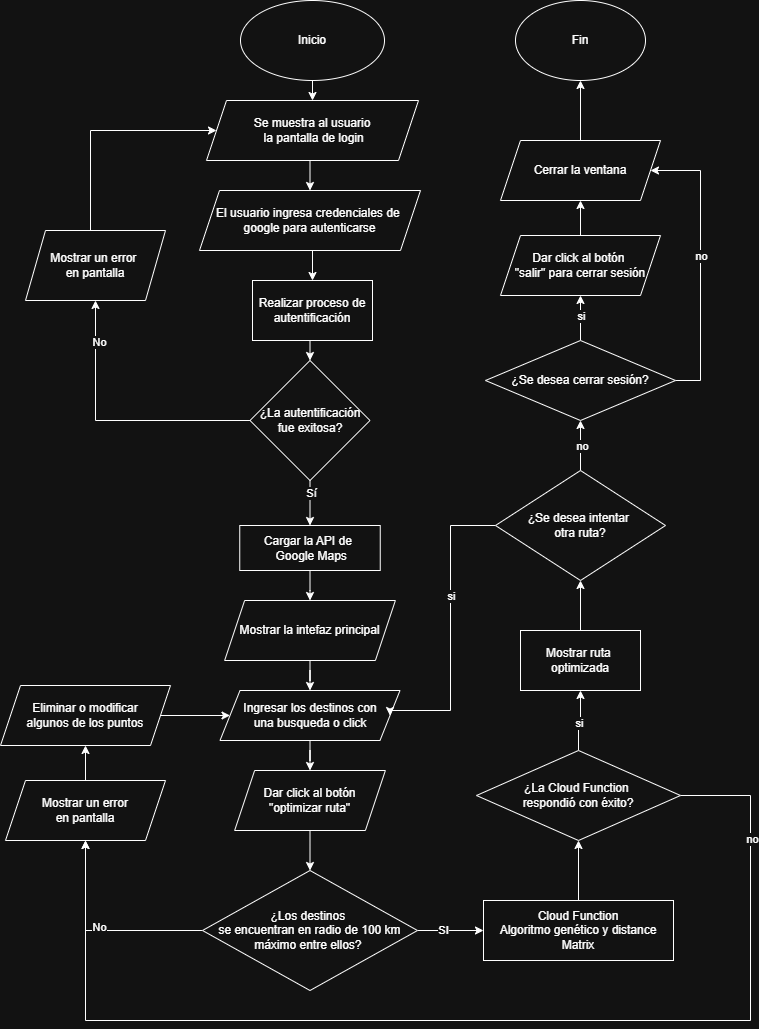

The diagram above was exported from draw.io. Its source (the exported page's mxGraphModel, read from the mxfile embedded in the PNG):
<mxGraphModel dx="1717" dy="878" grid="1" gridSize="10" guides="1" tooltips="1" connect="1" arrows="1" fold="1" page="1" pageScale="1" pageWidth="827" pageHeight="1169" math="0" shadow="0">
  <root>
    <mxCell id="0" />
    <mxCell id="1" parent="0" />
    <mxCell id="vVAfZyjGvPeOT2iSJI6Y-16" edge="1" parent="1" source="vVAfZyjGvPeOT2iSJI6Y-1" style="edgeStyle=orthogonalEdgeStyle;rounded=0;orthogonalLoop=1;jettySize=auto;html=1;exitX=0.5;exitY=1;exitDx=0;exitDy=0;entryX=0.5;entryY=0;entryDx=0;entryDy=0;" target="vVAfZyjGvPeOT2iSJI6Y-2">
      <mxGeometry relative="1" as="geometry" />
    </mxCell>
    <mxCell id="vVAfZyjGvPeOT2iSJI6Y-1" parent="1" style="ellipse;whiteSpace=wrap;html=1;" value="Inicio" vertex="1">
      <mxGeometry height="80" width="144" x="270" y="60" as="geometry" />
    </mxCell>
    <mxCell id="vVAfZyjGvPeOT2iSJI6Y-17" edge="1" parent="1" source="vVAfZyjGvPeOT2iSJI6Y-2" style="edgeStyle=orthogonalEdgeStyle;rounded=0;orthogonalLoop=1;jettySize=auto;html=1;exitX=0.5;exitY=1;exitDx=0;exitDy=0;entryX=0.5;entryY=0;entryDx=0;entryDy=0;" target="vVAfZyjGvPeOT2iSJI6Y-3">
      <mxGeometry relative="1" as="geometry" />
    </mxCell>
    <mxCell id="vVAfZyjGvPeOT2iSJI6Y-2" parent="1" style="shape=parallelogram;perimeter=parallelogramPerimeter;whiteSpace=wrap;html=1;fixedSize=1;" value="Se muestra al usuario&lt;div&gt;&amp;nbsp;la pantalla de login&lt;/div&gt;" vertex="1">
      <mxGeometry height="60" width="212" x="236" y="160" as="geometry" />
    </mxCell>
    <mxCell id="vVAfZyjGvPeOT2iSJI6Y-18" edge="1" parent="1" source="vVAfZyjGvPeOT2iSJI6Y-3" style="edgeStyle=orthogonalEdgeStyle;rounded=0;orthogonalLoop=1;jettySize=auto;html=1;exitX=0.5;exitY=1;exitDx=0;exitDy=0;entryX=0.5;entryY=0;entryDx=0;entryDy=0;" target="vVAfZyjGvPeOT2iSJI6Y-4">
      <mxGeometry relative="1" as="geometry" />
    </mxCell>
    <mxCell id="vVAfZyjGvPeOT2iSJI6Y-3" parent="1" style="shape=parallelogram;perimeter=parallelogramPerimeter;whiteSpace=wrap;html=1;fixedSize=1;" value="El usuario ingresa credenciales de&amp;nbsp;&lt;div&gt;google para autenticarse&lt;/div&gt;" vertex="1">
      <mxGeometry height="60" width="221" x="229" y="250" as="geometry" />
    </mxCell>
    <mxCell id="vVAfZyjGvPeOT2iSJI6Y-19" edge="1" parent="1" source="vVAfZyjGvPeOT2iSJI6Y-4" style="edgeStyle=orthogonalEdgeStyle;rounded=0;orthogonalLoop=1;jettySize=auto;html=1;exitX=0.5;exitY=1;exitDx=0;exitDy=0;entryX=0.5;entryY=0;entryDx=0;entryDy=0;" target="vVAfZyjGvPeOT2iSJI6Y-5">
      <mxGeometry relative="1" as="geometry" />
    </mxCell>
    <mxCell id="vVAfZyjGvPeOT2iSJI6Y-4" parent="1" style="rounded=0;whiteSpace=wrap;html=1;" value="Realizar proceso de autentificación" vertex="1">
      <mxGeometry height="60" width="120" x="282" y="340" as="geometry" />
    </mxCell>
    <mxCell id="vVAfZyjGvPeOT2iSJI6Y-12" edge="1" parent="1" source="vVAfZyjGvPeOT2iSJI6Y-5" style="edgeStyle=orthogonalEdgeStyle;rounded=0;orthogonalLoop=1;jettySize=auto;html=1;entryX=0.5;entryY=1;entryDx=0;entryDy=0;" target="vVAfZyjGvPeOT2iSJI6Y-13">
      <mxGeometry relative="1" as="geometry">
        <mxPoint x="120" y="380" as="targetPoint" />
      </mxGeometry>
    </mxCell>
    <mxCell id="vVAfZyjGvPeOT2iSJI6Y-14" connectable="0" parent="vVAfZyjGvPeOT2iSJI6Y-12" style="edgeLabel;html=1;align=center;verticalAlign=middle;resizable=0;points=[];" value="No" vertex="1">
      <mxGeometry relative="1" x="0.7035" y="-3" as="geometry">
        <mxPoint as="offset" />
      </mxGeometry>
    </mxCell>
    <mxCell id="vVAfZyjGvPeOT2iSJI6Y-20" edge="1" parent="1" source="vVAfZyjGvPeOT2iSJI6Y-5" style="edgeStyle=orthogonalEdgeStyle;rounded=0;orthogonalLoop=1;jettySize=auto;html=1;exitX=0.5;exitY=1;exitDx=0;exitDy=0;entryX=0.5;entryY=0;entryDx=0;entryDy=0;" target="vVAfZyjGvPeOT2iSJI6Y-6">
      <mxGeometry relative="1" as="geometry" />
    </mxCell>
    <mxCell id="vVAfZyjGvPeOT2iSJI6Y-21" connectable="0" parent="vVAfZyjGvPeOT2iSJI6Y-20" style="edgeLabel;html=1;align=center;verticalAlign=middle;resizable=0;points=[];" value="Sí" vertex="1">
      <mxGeometry relative="1" x="-0.4469" y="1" as="geometry">
        <mxPoint as="offset" />
      </mxGeometry>
    </mxCell>
    <mxCell id="vVAfZyjGvPeOT2iSJI6Y-5" parent="1" style="rhombus;whiteSpace=wrap;html=1;" value="¿La autentificación fue exitosa?" vertex="1">
      <mxGeometry height="120" width="120" x="279.5" y="420" as="geometry" />
    </mxCell>
    <mxCell id="vVAfZyjGvPeOT2iSJI6Y-25" edge="1" parent="1" source="vVAfZyjGvPeOT2iSJI6Y-6" style="edgeStyle=orthogonalEdgeStyle;rounded=0;orthogonalLoop=1;jettySize=auto;html=1;entryX=0.5;entryY=0;entryDx=0;entryDy=0;" target="vVAfZyjGvPeOT2iSJI6Y-7">
      <mxGeometry relative="1" as="geometry" />
    </mxCell>
    <mxCell id="vVAfZyjGvPeOT2iSJI6Y-6" parent="1" style="rounded=0;whiteSpace=wrap;html=1;" value="Cargar la API de&amp;nbsp;&lt;div&gt;&amp;nbsp;Google Maps&lt;/div&gt;" vertex="1">
      <mxGeometry height="45" width="140.5" x="269.25" y="585" as="geometry" />
    </mxCell>
    <mxCell id="vVAfZyjGvPeOT2iSJI6Y-26" edge="1" parent="1" source="vVAfZyjGvPeOT2iSJI6Y-7" style="edgeStyle=orthogonalEdgeStyle;rounded=0;orthogonalLoop=1;jettySize=auto;html=1;" target="vVAfZyjGvPeOT2iSJI6Y-8">
      <mxGeometry relative="1" as="geometry" />
    </mxCell>
    <mxCell id="vVAfZyjGvPeOT2iSJI6Y-7" parent="1" style="shape=parallelogram;perimeter=parallelogramPerimeter;whiteSpace=wrap;html=1;fixedSize=1;" value="Mostrar la intefaz principal" vertex="1">
      <mxGeometry height="60" width="170.75" x="254.13" y="660" as="geometry" />
    </mxCell>
    <mxCell id="vVAfZyjGvPeOT2iSJI6Y-27" edge="1" parent="1" source="vVAfZyjGvPeOT2iSJI6Y-8" style="edgeStyle=orthogonalEdgeStyle;rounded=0;orthogonalLoop=1;jettySize=auto;html=1;entryX=0.5;entryY=0;entryDx=0;entryDy=0;" target="vVAfZyjGvPeOT2iSJI6Y-22">
      <mxGeometry relative="1" as="geometry" />
    </mxCell>
    <mxCell id="vVAfZyjGvPeOT2iSJI6Y-8" parent="1" style="shape=parallelogram;perimeter=parallelogramPerimeter;whiteSpace=wrap;html=1;fixedSize=1;" value="Ingresar los destinos con&lt;div&gt;una busqueda o click&lt;/div&gt;" vertex="1">
      <mxGeometry height="50" width="180" x="249.5" y="750" as="geometry" />
    </mxCell>
    <mxCell id="vVAfZyjGvPeOT2iSJI6Y-44" edge="1" parent="1" source="vVAfZyjGvPeOT2iSJI6Y-10" style="edgeStyle=orthogonalEdgeStyle;rounded=0;orthogonalLoop=1;jettySize=auto;html=1;exitX=0.5;exitY=0;exitDx=0;exitDy=0;entryX=0.5;entryY=1;entryDx=0;entryDy=0;" target="vVAfZyjGvPeOT2iSJI6Y-43">
      <mxGeometry relative="1" as="geometry" />
    </mxCell>
    <mxCell id="vVAfZyjGvPeOT2iSJI6Y-10" parent="1" style="rounded=0;whiteSpace=wrap;html=1;" value="Cloud Function&lt;div&gt;Algoritmo genético y distance Matrix&lt;/div&gt;" vertex="1">
      <mxGeometry height="60" width="190" x="513" y="960" as="geometry" />
    </mxCell>
    <mxCell id="vVAfZyjGvPeOT2iSJI6Y-51" edge="1" parent="1" source="vVAfZyjGvPeOT2iSJI6Y-11" style="edgeStyle=orthogonalEdgeStyle;rounded=0;orthogonalLoop=1;jettySize=auto;html=1;exitX=0.5;exitY=0;exitDx=0;exitDy=0;entryX=0.5;entryY=1;entryDx=0;entryDy=0;" target="vVAfZyjGvPeOT2iSJI6Y-50">
      <mxGeometry relative="1" as="geometry" />
    </mxCell>
    <mxCell id="vVAfZyjGvPeOT2iSJI6Y-11" parent="1" style="rounded=0;whiteSpace=wrap;html=1;" value="Mostrar ruta&amp;nbsp;&lt;div&gt;optimizada&lt;/div&gt;" vertex="1">
      <mxGeometry height="60" width="120" x="550" y="690" as="geometry" />
    </mxCell>
    <mxCell id="vVAfZyjGvPeOT2iSJI6Y-15" edge="1" parent="1" source="vVAfZyjGvPeOT2iSJI6Y-13" style="edgeStyle=orthogonalEdgeStyle;rounded=0;orthogonalLoop=1;jettySize=auto;html=1;entryX=0;entryY=0.5;entryDx=0;entryDy=0;" target="vVAfZyjGvPeOT2iSJI6Y-2">
      <mxGeometry relative="1" as="geometry">
        <Array as="points">
          <mxPoint x="120" y="190" />
        </Array>
      </mxGeometry>
    </mxCell>
    <mxCell id="vVAfZyjGvPeOT2iSJI6Y-13" parent="1" style="shape=parallelogram;perimeter=parallelogramPerimeter;whiteSpace=wrap;html=1;fixedSize=1;" value="Mostrar un error&amp;nbsp;&lt;div&gt;en pantalla&lt;/div&gt;" vertex="1">
      <mxGeometry height="70" width="140" x="55" y="290" as="geometry" />
    </mxCell>
    <mxCell id="vVAfZyjGvPeOT2iSJI6Y-28" edge="1" parent="1" source="vVAfZyjGvPeOT2iSJI6Y-22" style="edgeStyle=orthogonalEdgeStyle;rounded=0;orthogonalLoop=1;jettySize=auto;html=1;entryX=0.5;entryY=0;entryDx=0;entryDy=0;" target="vVAfZyjGvPeOT2iSJI6Y-23">
      <mxGeometry relative="1" as="geometry" />
    </mxCell>
    <mxCell id="vVAfZyjGvPeOT2iSJI6Y-22" parent="1" style="shape=parallelogram;perimeter=parallelogramPerimeter;whiteSpace=wrap;html=1;fixedSize=1;" value="Dar click al botón&lt;div&gt;&quot;optimizar ruta&quot;&lt;/div&gt;" vertex="1">
      <mxGeometry height="60" width="150.75" x="264.13" y="830" as="geometry" />
    </mxCell>
    <mxCell id="vVAfZyjGvPeOT2iSJI6Y-33" edge="1" parent="1" source="vVAfZyjGvPeOT2iSJI6Y-23" style="edgeStyle=orthogonalEdgeStyle;rounded=0;orthogonalLoop=1;jettySize=auto;html=1;exitX=0;exitY=0.5;exitDx=0;exitDy=0;entryX=0.5;entryY=1;entryDx=0;entryDy=0;" target="vVAfZyjGvPeOT2iSJI6Y-29">
      <mxGeometry relative="1" as="geometry" />
    </mxCell>
    <mxCell id="vVAfZyjGvPeOT2iSJI6Y-34" connectable="0" parent="vVAfZyjGvPeOT2iSJI6Y-33" style="edgeLabel;html=1;align=center;verticalAlign=middle;resizable=0;points=[];" value="No" vertex="1">
      <mxGeometry relative="1" x="0.0005" y="-4" as="geometry">
        <mxPoint as="offset" />
      </mxGeometry>
    </mxCell>
    <mxCell id="vVAfZyjGvPeOT2iSJI6Y-36" edge="1" parent="1" source="vVAfZyjGvPeOT2iSJI6Y-23" style="edgeStyle=orthogonalEdgeStyle;rounded=0;orthogonalLoop=1;jettySize=auto;html=1;exitX=1;exitY=0.5;exitDx=0;exitDy=0;entryX=0;entryY=0.5;entryDx=0;entryDy=0;" target="vVAfZyjGvPeOT2iSJI6Y-10">
      <mxGeometry relative="1" as="geometry">
        <mxPoint x="510" y="990" as="targetPoint" />
      </mxGeometry>
    </mxCell>
    <mxCell id="vVAfZyjGvPeOT2iSJI6Y-38" connectable="0" parent="vVAfZyjGvPeOT2iSJI6Y-36" style="edgeLabel;html=1;align=center;verticalAlign=middle;resizable=0;points=[];" value="SI" vertex="1">
      <mxGeometry relative="1" x="-0.2464" y="1" as="geometry">
        <mxPoint as="offset" />
      </mxGeometry>
    </mxCell>
    <mxCell id="vVAfZyjGvPeOT2iSJI6Y-23" parent="1" style="rhombus;whiteSpace=wrap;html=1;" value="¿Los destinos&amp;nbsp;&lt;div&gt;se encuentran en radio de 100 km máximo entre ellos?&amp;nbsp;&lt;/div&gt;" vertex="1">
      <mxGeometry height="120" width="215" x="232" y="930" as="geometry" />
    </mxCell>
    <mxCell id="vVAfZyjGvPeOT2iSJI6Y-32" edge="1" parent="1" source="vVAfZyjGvPeOT2iSJI6Y-29" style="edgeStyle=orthogonalEdgeStyle;rounded=0;orthogonalLoop=1;jettySize=auto;html=1;exitX=0.5;exitY=0;exitDx=0;exitDy=0;" target="vVAfZyjGvPeOT2iSJI6Y-30">
      <mxGeometry relative="1" as="geometry" />
    </mxCell>
    <mxCell id="vVAfZyjGvPeOT2iSJI6Y-29" parent="1" style="shape=parallelogram;perimeter=parallelogramPerimeter;whiteSpace=wrap;html=1;fixedSize=1;" value="Mostrar un error&lt;div&gt;en pantalla&lt;/div&gt;" vertex="1">
      <mxGeometry height="60" width="160" x="35" y="840" as="geometry" />
    </mxCell>
    <mxCell id="vVAfZyjGvPeOT2iSJI6Y-31" edge="1" parent="1" source="vVAfZyjGvPeOT2iSJI6Y-30" style="edgeStyle=orthogonalEdgeStyle;rounded=0;orthogonalLoop=1;jettySize=auto;html=1;exitX=1;exitY=0.5;exitDx=0;exitDy=0;entryX=0;entryY=0.5;entryDx=0;entryDy=0;" target="vVAfZyjGvPeOT2iSJI6Y-8">
      <mxGeometry relative="1" as="geometry" />
    </mxCell>
    <mxCell id="vVAfZyjGvPeOT2iSJI6Y-30" parent="1" style="shape=parallelogram;perimeter=parallelogramPerimeter;whiteSpace=wrap;html=1;fixedSize=1;" value="Eliminar o modificar&lt;div&gt;algunos de los puntos&lt;/div&gt;" vertex="1">
      <mxGeometry height="60" width="170" x="30" y="745" as="geometry" />
    </mxCell>
    <mxCell id="vVAfZyjGvPeOT2iSJI6Y-47" edge="1" parent="1" source="vVAfZyjGvPeOT2iSJI6Y-43" style="edgeStyle=orthogonalEdgeStyle;rounded=0;orthogonalLoop=1;jettySize=auto;html=1;entryX=0.5;entryY=1;entryDx=0;entryDy=0;exitX=1;exitY=0.5;exitDx=0;exitDy=0;" target="vVAfZyjGvPeOT2iSJI6Y-29">
      <mxGeometry relative="1" as="geometry">
        <Array as="points">
          <mxPoint x="780" y="855" />
          <mxPoint x="780" y="1080" />
          <mxPoint x="115" y="1080" />
        </Array>
        <mxPoint x="110" y="910" as="targetPoint" />
      </mxGeometry>
    </mxCell>
    <mxCell id="vVAfZyjGvPeOT2iSJI6Y-48" connectable="0" parent="vVAfZyjGvPeOT2iSJI6Y-47" style="edgeLabel;html=1;align=center;verticalAlign=middle;resizable=0;points=[];" value="no" vertex="1">
      <mxGeometry relative="1" x="-0.8007" y="1" as="geometry">
        <mxPoint as="offset" />
      </mxGeometry>
    </mxCell>
    <mxCell id="vVAfZyjGvPeOT2iSJI6Y-49" edge="1" parent="1" source="vVAfZyjGvPeOT2iSJI6Y-43" style="edgeStyle=orthogonalEdgeStyle;rounded=0;orthogonalLoop=1;jettySize=auto;html=1;entryX=0.5;entryY=1;entryDx=0;entryDy=0;" target="vVAfZyjGvPeOT2iSJI6Y-11">
      <mxGeometry relative="1" as="geometry" />
    </mxCell>
    <mxCell id="vVAfZyjGvPeOT2iSJI6Y-72" connectable="0" parent="vVAfZyjGvPeOT2iSJI6Y-49" style="edgeLabel;html=1;align=center;verticalAlign=middle;resizable=0;points=[];" value="si" vertex="1">
      <mxGeometry relative="1" x="-0.0533" y="-2" as="geometry">
        <mxPoint as="offset" />
      </mxGeometry>
    </mxCell>
    <mxCell id="vVAfZyjGvPeOT2iSJI6Y-43" parent="1" style="rhombus;whiteSpace=wrap;html=1;" value="¿La Cloud Function&amp;nbsp;&lt;div&gt;respondió con éxito?&lt;/div&gt;" vertex="1">
      <mxGeometry height="90" width="204" x="506" y="810" as="geometry" />
    </mxCell>
    <mxCell id="vVAfZyjGvPeOT2iSJI6Y-52" edge="1" parent="1" source="vVAfZyjGvPeOT2iSJI6Y-50" style="edgeStyle=orthogonalEdgeStyle;rounded=0;orthogonalLoop=1;jettySize=auto;html=1;exitX=0;exitY=0.5;exitDx=0;exitDy=0;entryX=1;entryY=0.5;entryDx=0;entryDy=0;" target="vVAfZyjGvPeOT2iSJI6Y-8">
      <mxGeometry relative="1" as="geometry">
        <Array as="points">
          <mxPoint x="480" y="585" />
          <mxPoint x="480" y="770" />
          <mxPoint x="419" y="770" />
        </Array>
        <mxPoint x="460" y="770" as="targetPoint" />
      </mxGeometry>
    </mxCell>
    <mxCell id="vVAfZyjGvPeOT2iSJI6Y-53" connectable="0" parent="vVAfZyjGvPeOT2iSJI6Y-52" style="edgeLabel;html=1;align=center;verticalAlign=middle;resizable=0;points=[];" value="si" vertex="1">
      <mxGeometry relative="1" x="-0.226" as="geometry">
        <mxPoint as="offset" />
      </mxGeometry>
    </mxCell>
    <mxCell id="vVAfZyjGvPeOT2iSJI6Y-56" edge="1" parent="1" source="vVAfZyjGvPeOT2iSJI6Y-50" style="edgeStyle=orthogonalEdgeStyle;rounded=0;orthogonalLoop=1;jettySize=auto;html=1;exitX=0.5;exitY=0;exitDx=0;exitDy=0;entryX=0.5;entryY=1;entryDx=0;entryDy=0;" target="vVAfZyjGvPeOT2iSJI6Y-55">
      <mxGeometry relative="1" as="geometry" />
    </mxCell>
    <mxCell id="vVAfZyjGvPeOT2iSJI6Y-57" connectable="0" parent="vVAfZyjGvPeOT2iSJI6Y-56" style="edgeLabel;html=1;align=center;verticalAlign=middle;resizable=0;points=[];" value="no" vertex="1">
      <mxGeometry relative="1" x="-0.025" y="-1" as="geometry">
        <mxPoint as="offset" />
      </mxGeometry>
    </mxCell>
    <mxCell id="vVAfZyjGvPeOT2iSJI6Y-50" parent="1" style="rhombus;whiteSpace=wrap;html=1;" value="¿Se desea intentar&amp;nbsp;&lt;div&gt;otra ruta?&lt;/div&gt;" vertex="1">
      <mxGeometry height="110" width="170" x="525" y="530" as="geometry" />
    </mxCell>
    <mxCell id="vVAfZyjGvPeOT2iSJI6Y-54" parent="1" style="ellipse;whiteSpace=wrap;html=1;" value="Fin" vertex="1">
      <mxGeometry height="80" width="130" x="545" y="60" as="geometry" />
    </mxCell>
    <mxCell id="vVAfZyjGvPeOT2iSJI6Y-64" edge="1" parent="1" source="vVAfZyjGvPeOT2iSJI6Y-55" style="edgeStyle=orthogonalEdgeStyle;rounded=0;orthogonalLoop=1;jettySize=auto;html=1;entryX=0.5;entryY=1;entryDx=0;entryDy=0;" target="vVAfZyjGvPeOT2iSJI6Y-59">
      <mxGeometry relative="1" as="geometry" />
    </mxCell>
    <mxCell id="vVAfZyjGvPeOT2iSJI6Y-65" connectable="0" parent="vVAfZyjGvPeOT2iSJI6Y-64" style="edgeLabel;html=1;align=center;verticalAlign=middle;resizable=0;points=[];" value="si" vertex="1">
      <mxGeometry relative="1" x="0.0891" as="geometry">
        <mxPoint as="offset" />
      </mxGeometry>
    </mxCell>
    <mxCell id="vVAfZyjGvPeOT2iSJI6Y-70" edge="1" parent="1" source="vVAfZyjGvPeOT2iSJI6Y-55" style="edgeStyle=orthogonalEdgeStyle;rounded=0;orthogonalLoop=1;jettySize=auto;html=1;entryX=1;entryY=0.5;entryDx=0;entryDy=0;exitX=1;exitY=0.5;exitDx=0;exitDy=0;exitPerimeter=0;" target="vVAfZyjGvPeOT2iSJI6Y-66">
      <mxGeometry relative="1" as="geometry">
        <Array as="points">
          <mxPoint x="730" y="440" />
          <mxPoint x="730" y="230" />
        </Array>
      </mxGeometry>
    </mxCell>
    <mxCell id="vVAfZyjGvPeOT2iSJI6Y-71" connectable="0" parent="vVAfZyjGvPeOT2iSJI6Y-70" style="edgeLabel;html=1;align=center;verticalAlign=middle;resizable=0;points=[];" value="no" vertex="1">
      <mxGeometry relative="1" x="0.0475" as="geometry">
        <mxPoint as="offset" />
      </mxGeometry>
    </mxCell>
    <mxCell id="vVAfZyjGvPeOT2iSJI6Y-55" parent="1" style="rhombus;whiteSpace=wrap;html=1;" value="¿Se desea cerrar sesión?" vertex="1">
      <mxGeometry height="80" width="190" x="515" y="400" as="geometry" />
    </mxCell>
    <mxCell id="vVAfZyjGvPeOT2iSJI6Y-67" edge="1" parent="1" source="vVAfZyjGvPeOT2iSJI6Y-59" style="edgeStyle=orthogonalEdgeStyle;rounded=0;orthogonalLoop=1;jettySize=auto;html=1;exitX=0.5;exitY=0;exitDx=0;exitDy=0;entryX=0.5;entryY=1;entryDx=0;entryDy=0;" target="vVAfZyjGvPeOT2iSJI6Y-66">
      <mxGeometry relative="1" as="geometry" />
    </mxCell>
    <mxCell id="vVAfZyjGvPeOT2iSJI6Y-59" parent="1" style="shape=parallelogram;perimeter=parallelogramPerimeter;whiteSpace=wrap;html=1;fixedSize=1;" value="Dar click al botón&amp;nbsp;&lt;div&gt;&quot;salir&quot; para cerrar sesión&lt;/div&gt;" vertex="1">
      <mxGeometry height="60" width="160" x="530" y="295" as="geometry" />
    </mxCell>
    <mxCell id="vVAfZyjGvPeOT2iSJI6Y-69" edge="1" parent="1" source="vVAfZyjGvPeOT2iSJI6Y-66" style="edgeStyle=orthogonalEdgeStyle;rounded=0;orthogonalLoop=1;jettySize=auto;html=1;exitX=0.5;exitY=0;exitDx=0;exitDy=0;entryX=0.5;entryY=1;entryDx=0;entryDy=0;" target="vVAfZyjGvPeOT2iSJI6Y-54">
      <mxGeometry relative="1" as="geometry" />
    </mxCell>
    <mxCell id="vVAfZyjGvPeOT2iSJI6Y-66" parent="1" style="shape=parallelogram;perimeter=parallelogramPerimeter;whiteSpace=wrap;html=1;fixedSize=1;" value="Cerrar la ventana" vertex="1">
      <mxGeometry height="60" width="160" x="530" y="200" as="geometry" />
    </mxCell>
  </root>
</mxGraphModel>